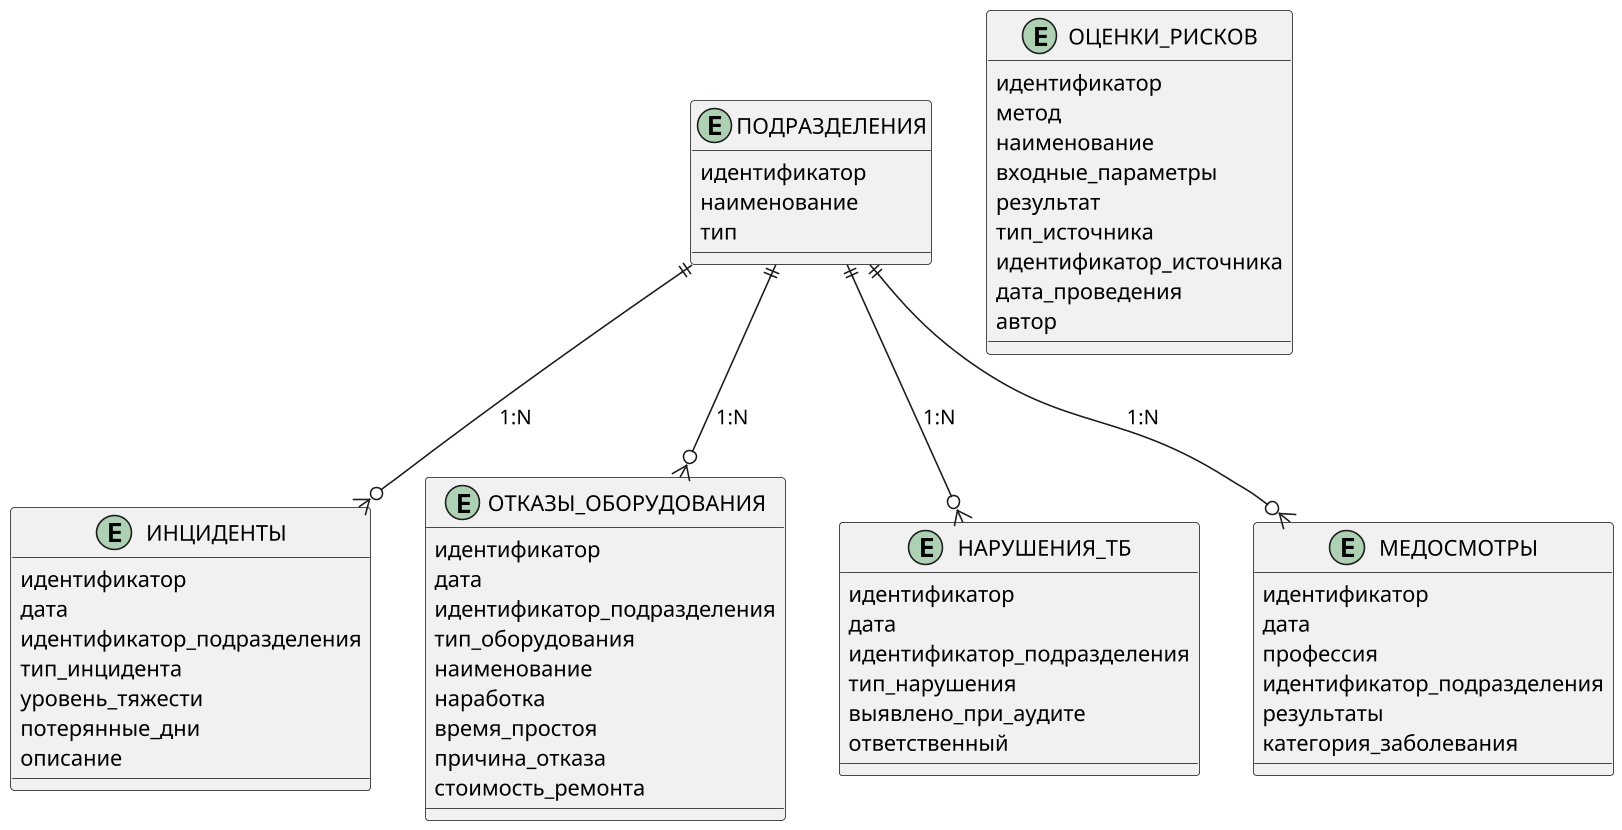

The diagram above was rendered by PlantUML. Its source (embedded in the PNG):
@startuml
skinparam dpi 150
skinparam shadowing false

entity "ПОДРАЗДЕЛЕНИЯ" as dept {
  идентификатор
  наименование
  тип
}

entity "ИНЦИДЕНТЫ" as inc {
  идентификатор
  дата
  идентификатор_подразделения
  тип_инцидента
  уровень_тяжести
  потерянные_дни
  описание
}

entity "ОТКАЗЫ_ОБОРУДОВАНИЯ" as fail {
  идентификатор
  дата
  идентификатор_подразделения
  тип_оборудования
  наименование
  наработка
  время_простоя
  причина_отказа
  стоимость_ремонта
}

entity "НАРУШЕНИЯ_ТБ" as viol {
  идентификатор
  дата
  идентификатор_подразделения
  тип_нарушения
  выявлено_при_аудите
  ответственный
}

entity "МЕДОСМОТРЫ" as med {
  идентификатор
  дата
  профессия
  идентификатор_подразделения
  результаты
  категория_заболевания
}

entity "ОЦЕНКИ_РИСКОВ" as risk {
  идентификатор
  метод
  наименование
  входные_параметры
  результат
  тип_источника
  идентификатор_источника
  дата_проведения
  автор
}

dept ||--o{ inc : "1:N"
dept ||--o{ fail : "1:N"
dept ||--o{ viol : "1:N"
dept ||--o{ med : "1:N"
@enduml